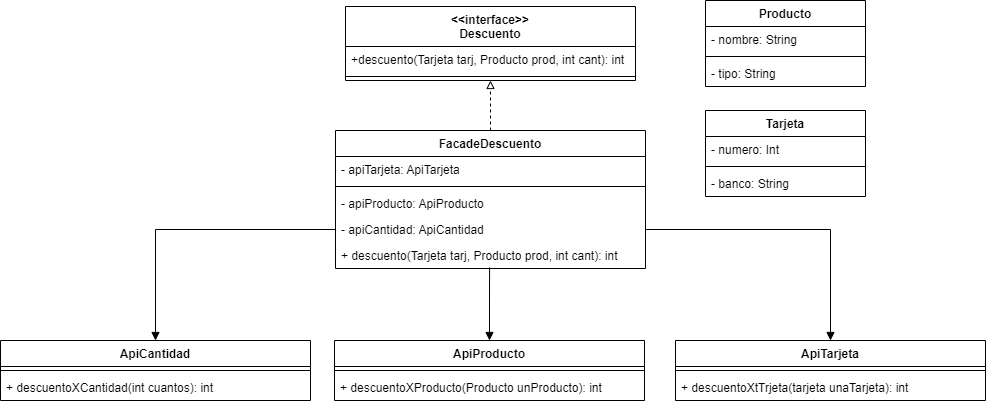

The diagram above was exported from draw.io. Its source (the exported page's mxGraphModel, read from the mxfile embedded in the PNG):
<mxGraphModel dx="2021" dy="547" grid="1" gridSize="10" guides="1" tooltips="1" connect="1" arrows="1" fold="1" page="1" pageScale="1" pageWidth="827" pageHeight="1169" math="0" shadow="0">
  <root>
    <mxCell id="0" />
    <mxCell id="1" parent="0" />
    <mxCell id="w2JMqgJXLCQIqsHN4zja-1" value="&lt;&lt;interface&gt;&gt;&#10;Descuento" style="swimlane;fontStyle=1;align=center;verticalAlign=top;childLayout=stackLayout;horizontal=1;startSize=40;horizontalStack=0;resizeParent=1;resizeParentMax=0;resizeLast=0;collapsible=1;marginBottom=0;" vertex="1" parent="1">
      <mxGeometry x="270" y="176" width="290" height="74" as="geometry" />
    </mxCell>
    <mxCell id="w2JMqgJXLCQIqsHN4zja-2" value="+descuento(Tarjeta tarj, Producto prod, int cant): int" style="text;strokeColor=none;fillColor=none;align=left;verticalAlign=top;spacingLeft=4;spacingRight=4;overflow=hidden;rotatable=0;points=[[0,0.5],[1,0.5]];portConstraint=eastwest;" vertex="1" parent="w2JMqgJXLCQIqsHN4zja-1">
      <mxGeometry y="40" width="290" height="26" as="geometry" />
    </mxCell>
    <mxCell id="w2JMqgJXLCQIqsHN4zja-3" value="" style="line;strokeWidth=1;fillColor=none;align=left;verticalAlign=middle;spacingTop=-1;spacingLeft=3;spacingRight=3;rotatable=0;labelPosition=right;points=[];portConstraint=eastwest;" vertex="1" parent="w2JMqgJXLCQIqsHN4zja-1">
      <mxGeometry y="66" width="290" height="8" as="geometry" />
    </mxCell>
    <mxCell id="w2JMqgJXLCQIqsHN4zja-5" value="Producto" style="swimlane;fontStyle=1;align=center;verticalAlign=top;childLayout=stackLayout;horizontal=1;startSize=26;horizontalStack=0;resizeParent=1;resizeParentMax=0;resizeLast=0;collapsible=1;marginBottom=0;" vertex="1" parent="1">
      <mxGeometry x="630" y="170" width="160" height="86" as="geometry" />
    </mxCell>
    <mxCell id="w2JMqgJXLCQIqsHN4zja-6" value="- nombre: String" style="text;strokeColor=none;fillColor=none;align=left;verticalAlign=top;spacingLeft=4;spacingRight=4;overflow=hidden;rotatable=0;points=[[0,0.5],[1,0.5]];portConstraint=eastwest;" vertex="1" parent="w2JMqgJXLCQIqsHN4zja-5">
      <mxGeometry y="26" width="160" height="26" as="geometry" />
    </mxCell>
    <mxCell id="w2JMqgJXLCQIqsHN4zja-7" value="" style="line;strokeWidth=1;fillColor=none;align=left;verticalAlign=middle;spacingTop=-1;spacingLeft=3;spacingRight=3;rotatable=0;labelPosition=right;points=[];portConstraint=eastwest;" vertex="1" parent="w2JMqgJXLCQIqsHN4zja-5">
      <mxGeometry y="52" width="160" height="8" as="geometry" />
    </mxCell>
    <mxCell id="w2JMqgJXLCQIqsHN4zja-8" value="- tipo: String" style="text;strokeColor=none;fillColor=none;align=left;verticalAlign=top;spacingLeft=4;spacingRight=4;overflow=hidden;rotatable=0;points=[[0,0.5],[1,0.5]];portConstraint=eastwest;" vertex="1" parent="w2JMqgJXLCQIqsHN4zja-5">
      <mxGeometry y="60" width="160" height="26" as="geometry" />
    </mxCell>
    <mxCell id="w2JMqgJXLCQIqsHN4zja-10" value="Tarjeta" style="swimlane;fontStyle=1;align=center;verticalAlign=top;childLayout=stackLayout;horizontal=1;startSize=26;horizontalStack=0;resizeParent=1;resizeParentMax=0;resizeLast=0;collapsible=1;marginBottom=0;" vertex="1" parent="1">
      <mxGeometry x="630" y="280" width="160" height="86" as="geometry" />
    </mxCell>
    <mxCell id="w2JMqgJXLCQIqsHN4zja-11" value="- numero: Int" style="text;strokeColor=none;fillColor=none;align=left;verticalAlign=top;spacingLeft=4;spacingRight=4;overflow=hidden;rotatable=0;points=[[0,0.5],[1,0.5]];portConstraint=eastwest;" vertex="1" parent="w2JMqgJXLCQIqsHN4zja-10">
      <mxGeometry y="26" width="160" height="26" as="geometry" />
    </mxCell>
    <mxCell id="w2JMqgJXLCQIqsHN4zja-12" value="" style="line;strokeWidth=1;fillColor=none;align=left;verticalAlign=middle;spacingTop=-1;spacingLeft=3;spacingRight=3;rotatable=0;labelPosition=right;points=[];portConstraint=eastwest;" vertex="1" parent="w2JMqgJXLCQIqsHN4zja-10">
      <mxGeometry y="52" width="160" height="8" as="geometry" />
    </mxCell>
    <mxCell id="w2JMqgJXLCQIqsHN4zja-13" value="- banco: String" style="text;strokeColor=none;fillColor=none;align=left;verticalAlign=top;spacingLeft=4;spacingRight=4;overflow=hidden;rotatable=0;points=[[0,0.5],[1,0.5]];portConstraint=eastwest;" vertex="1" parent="w2JMqgJXLCQIqsHN4zja-10">
      <mxGeometry y="60" width="160" height="26" as="geometry" />
    </mxCell>
    <mxCell id="w2JMqgJXLCQIqsHN4zja-36" style="edgeStyle=orthogonalEdgeStyle;rounded=0;orthogonalLoop=1;jettySize=auto;html=1;exitX=0.5;exitY=0;exitDx=0;exitDy=0;entryX=0.5;entryY=1;entryDx=0;entryDy=0;startArrow=none;startFill=0;endArrow=block;endFill=0;dashed=1;" edge="1" parent="1" source="w2JMqgJXLCQIqsHN4zja-14" target="w2JMqgJXLCQIqsHN4zja-1">
      <mxGeometry relative="1" as="geometry" />
    </mxCell>
    <mxCell id="w2JMqgJXLCQIqsHN4zja-14" value="FacadeDescuento" style="swimlane;fontStyle=1;align=center;verticalAlign=top;childLayout=stackLayout;horizontal=1;startSize=26;horizontalStack=0;resizeParent=1;resizeParentMax=0;resizeLast=0;collapsible=1;marginBottom=0;" vertex="1" parent="1">
      <mxGeometry x="260" y="300" width="310" height="138" as="geometry" />
    </mxCell>
    <mxCell id="w2JMqgJXLCQIqsHN4zja-15" value="- apiTarjeta: ApiTarjeta" style="text;strokeColor=none;fillColor=none;align=left;verticalAlign=top;spacingLeft=4;spacingRight=4;overflow=hidden;rotatable=0;points=[[0,0.5],[1,0.5]];portConstraint=eastwest;" vertex="1" parent="w2JMqgJXLCQIqsHN4zja-14">
      <mxGeometry y="26" width="310" height="26" as="geometry" />
    </mxCell>
    <mxCell id="w2JMqgJXLCQIqsHN4zja-16" value="" style="line;strokeWidth=1;fillColor=none;align=left;verticalAlign=middle;spacingTop=-1;spacingLeft=3;spacingRight=3;rotatable=0;labelPosition=right;points=[];portConstraint=eastwest;" vertex="1" parent="w2JMqgJXLCQIqsHN4zja-14">
      <mxGeometry y="52" width="310" height="8" as="geometry" />
    </mxCell>
    <mxCell id="w2JMqgJXLCQIqsHN4zja-17" value="- apiProducto: ApiProducto" style="text;strokeColor=none;fillColor=none;align=left;verticalAlign=top;spacingLeft=4;spacingRight=4;overflow=hidden;rotatable=0;points=[[0,0.5],[1,0.5]];portConstraint=eastwest;" vertex="1" parent="w2JMqgJXLCQIqsHN4zja-14">
      <mxGeometry y="60" width="310" height="26" as="geometry" />
    </mxCell>
    <mxCell id="w2JMqgJXLCQIqsHN4zja-19" value="- apiCantidad: ApiCantidad" style="text;strokeColor=none;fillColor=none;align=left;verticalAlign=top;spacingLeft=4;spacingRight=4;overflow=hidden;rotatable=0;points=[[0,0.5],[1,0.5]];portConstraint=eastwest;" vertex="1" parent="w2JMqgJXLCQIqsHN4zja-14">
      <mxGeometry y="86" width="310" height="26" as="geometry" />
    </mxCell>
    <mxCell id="w2JMqgJXLCQIqsHN4zja-20" value="+ descuento(Tarjeta tarj, Producto prod, int cant): int" style="text;strokeColor=none;fillColor=none;align=left;verticalAlign=top;spacingLeft=4;spacingRight=4;overflow=hidden;rotatable=0;points=[[0,0.5],[1,0.5]];portConstraint=eastwest;" vertex="1" parent="w2JMqgJXLCQIqsHN4zja-14">
      <mxGeometry y="112" width="310" height="26" as="geometry" />
    </mxCell>
    <mxCell id="w2JMqgJXLCQIqsHN4zja-35" style="edgeStyle=orthogonalEdgeStyle;rounded=0;orthogonalLoop=1;jettySize=auto;html=1;exitX=0.5;exitY=0;exitDx=0;exitDy=0;entryX=0;entryY=0.5;entryDx=0;entryDy=0;startArrow=block;startFill=1;endArrow=none;endFill=0;" edge="1" parent="1" source="w2JMqgJXLCQIqsHN4zja-21" target="w2JMqgJXLCQIqsHN4zja-19">
      <mxGeometry relative="1" as="geometry" />
    </mxCell>
    <mxCell id="w2JMqgJXLCQIqsHN4zja-21" value="ApiCantidad" style="swimlane;fontStyle=1;align=center;verticalAlign=top;childLayout=stackLayout;horizontal=1;startSize=26;horizontalStack=0;resizeParent=1;resizeParentMax=0;resizeLast=0;collapsible=1;marginBottom=0;" vertex="1" parent="1">
      <mxGeometry x="-75" y="510" width="310" height="60" as="geometry" />
    </mxCell>
    <mxCell id="w2JMqgJXLCQIqsHN4zja-23" value="" style="line;strokeWidth=1;fillColor=none;align=left;verticalAlign=middle;spacingTop=-1;spacingLeft=3;spacingRight=3;rotatable=0;labelPosition=right;points=[];portConstraint=eastwest;" vertex="1" parent="w2JMqgJXLCQIqsHN4zja-21">
      <mxGeometry y="26" width="310" height="8" as="geometry" />
    </mxCell>
    <mxCell id="w2JMqgJXLCQIqsHN4zja-26" value="+ descuentoXCantidad(int cuantos): int" style="text;strokeColor=none;fillColor=none;align=left;verticalAlign=top;spacingLeft=4;spacingRight=4;overflow=hidden;rotatable=0;points=[[0,0.5],[1,0.5]];portConstraint=eastwest;" vertex="1" parent="w2JMqgJXLCQIqsHN4zja-21">
      <mxGeometry y="34" width="310" height="26" as="geometry" />
    </mxCell>
    <mxCell id="w2JMqgJXLCQIqsHN4zja-33" style="edgeStyle=orthogonalEdgeStyle;rounded=0;orthogonalLoop=1;jettySize=auto;html=1;exitX=0.5;exitY=0;exitDx=0;exitDy=0;entryX=0.497;entryY=0.962;entryDx=0;entryDy=0;entryPerimeter=0;endArrow=none;endFill=0;startArrow=block;startFill=1;" edge="1" parent="1" source="w2JMqgJXLCQIqsHN4zja-27" target="w2JMqgJXLCQIqsHN4zja-20">
      <mxGeometry relative="1" as="geometry" />
    </mxCell>
    <mxCell id="w2JMqgJXLCQIqsHN4zja-27" value="ApiProducto" style="swimlane;fontStyle=1;align=center;verticalAlign=top;childLayout=stackLayout;horizontal=1;startSize=26;horizontalStack=0;resizeParent=1;resizeParentMax=0;resizeLast=0;collapsible=1;marginBottom=0;" vertex="1" parent="1">
      <mxGeometry x="259" y="510" width="310" height="60" as="geometry" />
    </mxCell>
    <mxCell id="w2JMqgJXLCQIqsHN4zja-28" value="" style="line;strokeWidth=1;fillColor=none;align=left;verticalAlign=middle;spacingTop=-1;spacingLeft=3;spacingRight=3;rotatable=0;labelPosition=right;points=[];portConstraint=eastwest;" vertex="1" parent="w2JMqgJXLCQIqsHN4zja-27">
      <mxGeometry y="26" width="310" height="8" as="geometry" />
    </mxCell>
    <mxCell id="w2JMqgJXLCQIqsHN4zja-29" value="+ descuentoXProducto(Producto unProducto): int" style="text;strokeColor=none;fillColor=none;align=left;verticalAlign=top;spacingLeft=4;spacingRight=4;overflow=hidden;rotatable=0;points=[[0,0.5],[1,0.5]];portConstraint=eastwest;" vertex="1" parent="w2JMqgJXLCQIqsHN4zja-27">
      <mxGeometry y="34" width="310" height="26" as="geometry" />
    </mxCell>
    <mxCell id="w2JMqgJXLCQIqsHN4zja-34" style="edgeStyle=orthogonalEdgeStyle;rounded=0;orthogonalLoop=1;jettySize=auto;html=1;exitX=0.5;exitY=0;exitDx=0;exitDy=0;startArrow=block;startFill=1;endArrow=none;endFill=0;" edge="1" parent="1" source="w2JMqgJXLCQIqsHN4zja-30" target="w2JMqgJXLCQIqsHN4zja-19">
      <mxGeometry relative="1" as="geometry" />
    </mxCell>
    <mxCell id="w2JMqgJXLCQIqsHN4zja-30" value="ApiTarjeta" style="swimlane;fontStyle=1;align=center;verticalAlign=top;childLayout=stackLayout;horizontal=1;startSize=26;horizontalStack=0;resizeParent=1;resizeParentMax=0;resizeLast=0;collapsible=1;marginBottom=0;" vertex="1" parent="1">
      <mxGeometry x="600" y="510" width="310" height="60" as="geometry" />
    </mxCell>
    <mxCell id="w2JMqgJXLCQIqsHN4zja-31" value="" style="line;strokeWidth=1;fillColor=none;align=left;verticalAlign=middle;spacingTop=-1;spacingLeft=3;spacingRight=3;rotatable=0;labelPosition=right;points=[];portConstraint=eastwest;" vertex="1" parent="w2JMqgJXLCQIqsHN4zja-30">
      <mxGeometry y="26" width="310" height="8" as="geometry" />
    </mxCell>
    <mxCell id="w2JMqgJXLCQIqsHN4zja-32" value="+ descuentoXtTrjeta(tarjeta unaTarjeta): int" style="text;strokeColor=none;fillColor=none;align=left;verticalAlign=top;spacingLeft=4;spacingRight=4;overflow=hidden;rotatable=0;points=[[0,0.5],[1,0.5]];portConstraint=eastwest;" vertex="1" parent="w2JMqgJXLCQIqsHN4zja-30">
      <mxGeometry y="34" width="310" height="26" as="geometry" />
    </mxCell>
  </root>
</mxGraphModel>